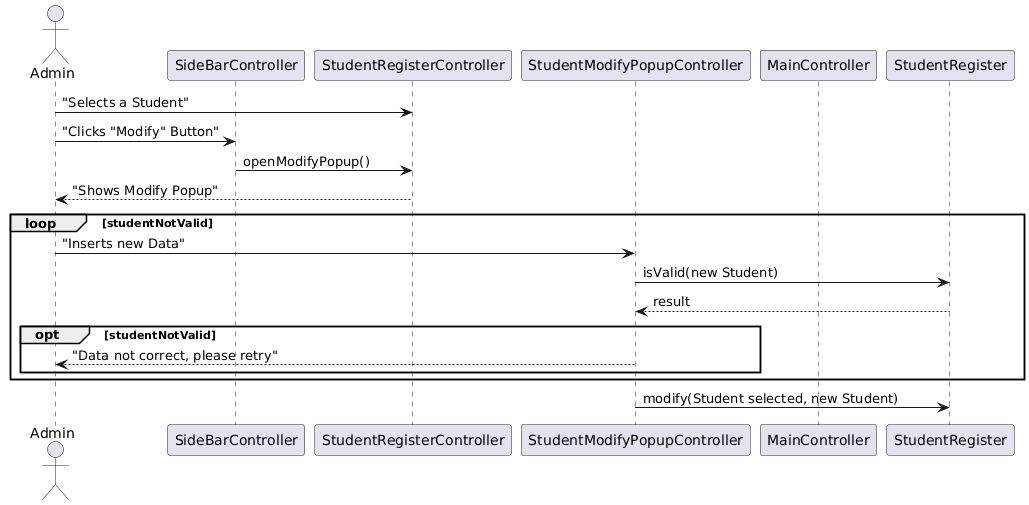

The diagram above was rendered by PlantUML. Its source (embedded in the PNG):
@startuml
'DIAGRAMMA DI SEQUENZA DELLA MODIFICA DI UNO STUDENTE

actor Admin

participant SideBarController
participant StudentRegisterController
participant StudentModifyPopupController
participant MainController
participant StudentRegister

Admin -> StudentRegisterController : "Selects a Student"
Admin -> SideBarController : "Clicks "Modify" Button"
SideBarController -> StudentRegisterController : openModifyPopup()
StudentRegisterController --> Admin : "Shows Modify Popup"
loop studentNotValid
Admin -> StudentModifyPopupController : "Inserts new Data"
StudentModifyPopupController -> StudentRegister : isValid(new Student)
StudentModifyPopupController <-- StudentRegister : result
opt studentNotValid
StudentModifyPopupController --> Admin : "Data not correct, please retry"
end
end
StudentModifyPopupController -> StudentRegister : modify(Student selected, new Student)
@enduml